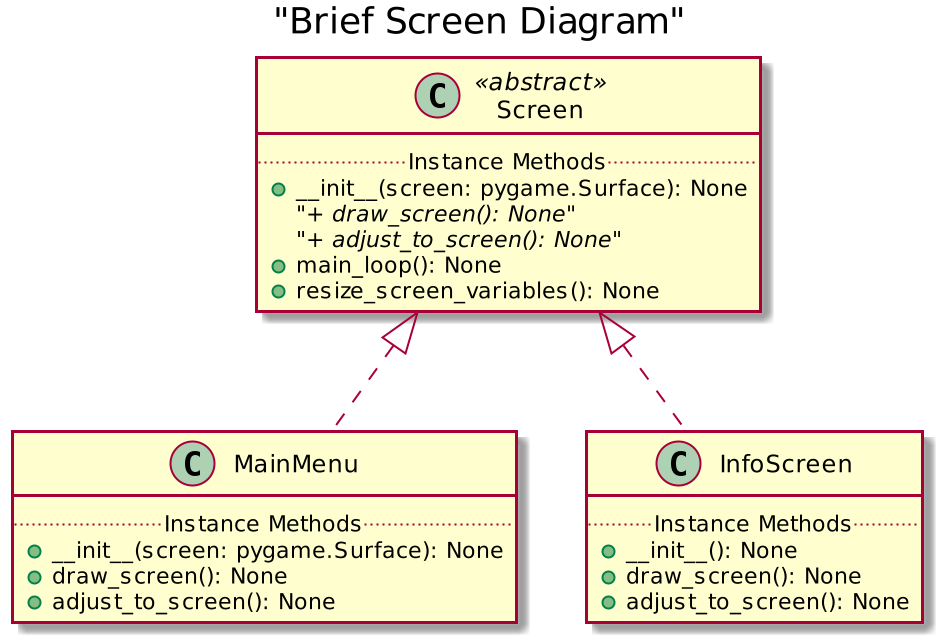

The diagram above was rendered by PlantUML. Its source (embedded in the PNG):
@startuml
scale 2
title "Brief Screen Diagram"
class Screen <<abstract>>{
    .. Instance Methods ..
    + __init__(screen: pygame.Surface): None
    "<i>+ draw_screen(): None</i>"
    "<i>+ adjust_to_screen(): None</i>"
    + main_loop(): None
    + resize_screen_variables(): None
}

class MainMenu implements Screen{
    .. Instance Methods ..
    + __init__(screen: pygame.Surface): None
    + draw_screen(): None
    + adjust_to_screen(): None
}

class InfoScreen implements Screen{
    .. Instance Methods ..
    + __init__(): None
    + draw_screen(): None
    + adjust_to_screen(): None
}

@enduml